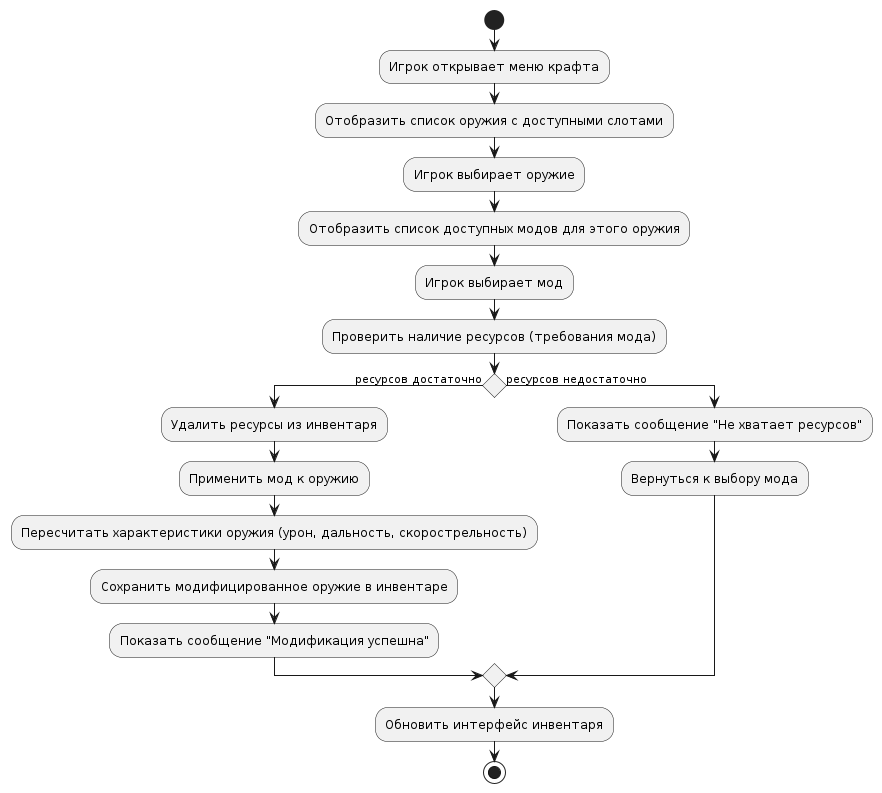

The diagram above was rendered by PlantUML. Its source (embedded in the PNG):
@startuml
start
:Игрок открывает меню крафта;
:Отобразить список оружия с доступными слотами;
:Игрок выбирает оружие;
:Отобразить список доступных модов для этого оружия;
:Игрок выбирает мод;

:Проверить наличие ресурсов (требования мода);
if () then (ресурсов достаточно)
  :Удалить ресурсы из инвентаря;
  :Применить мод к оружию;
  :Пересчитать характеристики оружия (урон, дальность, скорострельность);
  :Сохранить модифицированное оружие в инвентаре;
  :Показать сообщение "Модификация успешна";
else (ресурсов недостаточно)
  :Показать сообщение "Не хватает ресурсов";
  :Вернуться к выбору мода;
endif

:Обновить интерфейс инвентаря;
stop
@enduml